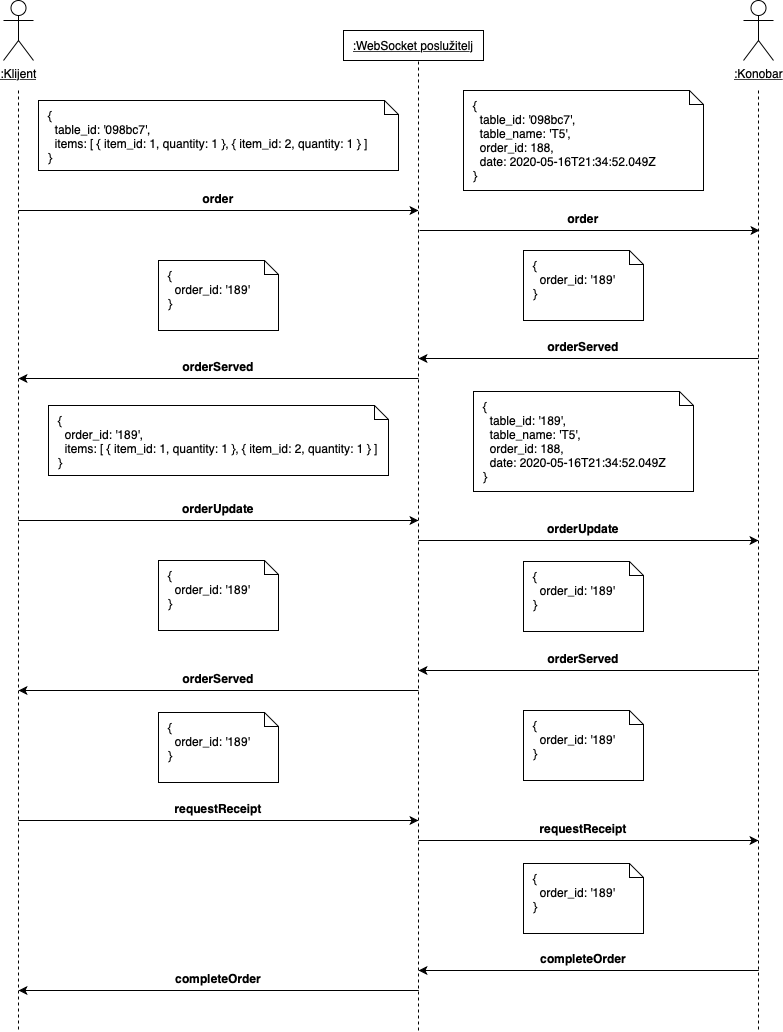

The diagram above was exported from draw.io. Its source (the exported page's mxGraphModel, read from the mxfile embedded in the PNG):
<mxGraphModel dx="96" dy="1739" grid="1" gridSize="10" guides="1" tooltips="1" connect="1" arrows="1" fold="1" page="1" pageScale="1" pageWidth="850" pageHeight="1100" math="0" shadow="0">
  <root>
    <mxCell id="0" />
    <mxCell id="1" parent="0" />
    <mxCell id="dpqnG9nRgr5J7huW6SMS-1" style="edgeStyle=orthogonalEdgeStyle;rounded=0;orthogonalLoop=1;jettySize=auto;html=1;exitX=0.5;exitY=1;exitDx=0;exitDy=0;dashed=1;endArrow=none;endFill=0;" parent="1" source="dpqnG9nRgr5J7huW6SMS-2" edge="1">
      <mxGeometry relative="1" as="geometry">
        <mxPoint x="1385" y="980" as="targetPoint" />
        <Array as="points">
          <mxPoint x="1385" y="10" />
        </Array>
      </mxGeometry>
    </mxCell>
    <mxCell id="dpqnG9nRgr5J7huW6SMS-2" value=":WebSocket poslužitelj" style="rounded=0;whiteSpace=wrap;html=1;fontStyle=4" parent="1" vertex="1">
      <mxGeometry x="1310" y="-20" width="140" height="30" as="geometry" />
    </mxCell>
    <mxCell id="dpqnG9nRgr5J7huW6SMS-3" style="edgeStyle=orthogonalEdgeStyle;rounded=0;orthogonalLoop=1;jettySize=auto;html=1;dashed=1;endArrow=none;endFill=0;" parent="1" edge="1">
      <mxGeometry relative="1" as="geometry">
        <mxPoint x="985" y="980" as="targetPoint" />
        <Array as="points">
          <mxPoint x="985" y="590" />
        </Array>
        <mxPoint x="985" y="40" as="sourcePoint" />
      </mxGeometry>
    </mxCell>
    <mxCell id="dpqnG9nRgr5J7huW6SMS-5" value="" style="endArrow=classic;html=1;" parent="1" edge="1">
      <mxGeometry width="50" height="50" relative="1" as="geometry">
        <mxPoint x="985" y="160" as="sourcePoint" />
        <mxPoint x="1385" y="160" as="targetPoint" />
      </mxGeometry>
    </mxCell>
    <mxCell id="dpqnG9nRgr5J7huW6SMS-6" value="" style="endArrow=none;html=1;startArrow=classic;startFill=1;endFill=0;" parent="1" edge="1">
      <mxGeometry width="50" height="50" relative="1" as="geometry">
        <mxPoint x="1384.9999999999998" y="308" as="sourcePoint" />
        <mxPoint x="1725" y="308" as="targetPoint" />
      </mxGeometry>
    </mxCell>
    <mxCell id="dpqnG9nRgr5J7huW6SMS-7" value="" style="endArrow=classic;html=1;" parent="1" edge="1">
      <mxGeometry width="50" height="50" relative="1" as="geometry">
        <mxPoint x="985" y="470" as="sourcePoint" />
        <mxPoint x="1385" y="470" as="targetPoint" />
      </mxGeometry>
    </mxCell>
    <mxCell id="dpqnG9nRgr5J7huW6SMS-8" value="" style="endArrow=none;html=1;startArrow=classic;startFill=1;endFill=0;" parent="1" edge="1">
      <mxGeometry width="50" height="50" relative="1" as="geometry">
        <mxPoint x="985" y="640" as="sourcePoint" />
        <mxPoint x="1385" y="640" as="targetPoint" />
      </mxGeometry>
    </mxCell>
    <mxCell id="dpqnG9nRgr5J7huW6SMS-9" value="" style="endArrow=classic;html=1;" parent="1" edge="1">
      <mxGeometry width="50" height="50" relative="1" as="geometry">
        <mxPoint x="985" y="770" as="sourcePoint" />
        <mxPoint x="1385" y="770" as="targetPoint" />
      </mxGeometry>
    </mxCell>
    <mxCell id="dpqnG9nRgr5J7huW6SMS-10" value="&lt;span style=&quot;color: rgba(0 , 0 , 0 , 0) ; font-family: monospace ; font-size: 0px ; background-color: rgb(248 , 249 , 250)&quot;&gt;%3CmxGraphModel%3E%3Croot%3E%3CmxCell%20id%3D%220%22%2F%3E%3CmxCell%20id%3D%221%22%20parent%3D%220%22%2F%3E%3CmxCell%20id%3D%222%22%20value%3D%22%26lt%3Bb%26gt%3B%26lt%3Bu%26gt%3BrequestReceipt%26lt%3B%2Fu%26gt%3B%26lt%3B%2Fb%26gt%3B%26lt%3Bbr%26gt%3B%26lt%3Bbr%26gt%3B%7B%20%26lt%3Bbr%26gt%3B%26amp%3Bnbsp%3B%20order_id%3A%20'189'%26lt%3Bbr%26gt%3B%7D%22%20style%3D%22text%3Bhtml%3D1%3Balign%3Dleft%3BverticalAlign%3Dmiddle%3Bresizable%3D0%3Bpoints%3D%5B%5D%3Bautosize%3D1%3Brounded%3D0%3BstrokeColor%3D%2382b366%3Bspacing%3D6%3BfillColor%3D%23d5e8d4%3B%22%20vertex%3D%221%22%20parent%3D%221%22%3E%3CmxGeometry%20x%3D%22966%22%20y%3D%22840%22%20width%3D%22110%22%20height%3D%2290%22%20as%3D%22geometry%22%2F%3E%3C%2FmxCell%3E%3C%2Froot%3E%3C%2FmxGraphModel%3E&lt;/span&gt;" style="edgeLabel;html=1;align=center;verticalAlign=middle;resizable=0;points=[];" parent="dpqnG9nRgr5J7huW6SMS-9" vertex="1" connectable="0">
      <mxGeometry x="0.1821" y="1" relative="1" as="geometry">
        <mxPoint x="-36.55" y="-9" as="offset" />
      </mxGeometry>
    </mxCell>
    <mxCell id="dpqnG9nRgr5J7huW6SMS-11" value="" style="endArrow=none;html=1;startArrow=classic;startFill=1;endFill=0;" parent="1" edge="1">
      <mxGeometry width="50" height="50" relative="1" as="geometry">
        <mxPoint x="1385" y="920" as="sourcePoint" />
        <mxPoint x="1725" y="920" as="targetPoint" />
      </mxGeometry>
    </mxCell>
    <mxCell id="dpqnG9nRgr5J7huW6SMS-12" value="&lt;span style=&quot;color: rgba(0 , 0 , 0 , 0) ; font-family: monospace ; font-size: 0px ; background-color: rgb(248 , 249 , 250)&quot;&gt;%3CmxGraphModel%3E%3Croot%3E%3CmxCell%20id%3D%220%22%2F%3E%3CmxCell%20id%3D%221%22%20parent%3D%220%22%2F%3E%3CmxCell%20id%3D%222%22%20value%3D%22%26lt%3Bb%20style%3D%26quot%3Btext-decoration%3A%20underline%26quot%3B%26gt%3BcompleteOrder%26lt%3B%2Fb%26gt%3B%26lt%3Bbr%26gt%3B%26lt%3Bbr%26gt%3B%7B%26lt%3Bbr%26gt%3B%26amp%3Bnbsp%3B%20order_id%3A%20'189'%26lt%3Bbr%26gt%3B%7D%22%20style%3D%22text%3Bhtml%3D1%3Balign%3Dleft%3BverticalAlign%3Dmiddle%3Bresizable%3D0%3Bpoints%3D%5B%5D%3Bautosize%3D1%3Brounded%3D0%3BstrokeColor%3D%2382b366%3Bspacing%3D6%3BfillColor%3D%23d5e8d4%3B%22%20vertex%3D%221%22%20parent%3D%221%22%3E%3CmxGeometry%20x%3D%22956%22%20y%3D%22990%22%20width%3D%22110%22%20height%3D%2290%22%20as%3D%22geometry%22%2F%3E%3C%2FmxCell%3E%3C%2Froot%3E%3C%2FmxGraphModel%3E&lt;/span&gt;" style="edgeLabel;html=1;align=center;verticalAlign=middle;resizable=0;points=[];" parent="dpqnG9nRgr5J7huW6SMS-11" vertex="1" connectable="0">
      <mxGeometry x="0.1821" y="1" relative="1" as="geometry">
        <mxPoint x="-36.55" y="-9" as="offset" />
      </mxGeometry>
    </mxCell>
    <mxCell id="dpqnG9nRgr5J7huW6SMS-14" style="edgeStyle=orthogonalEdgeStyle;rounded=0;orthogonalLoop=1;jettySize=auto;html=1;startArrow=none;startFill=0;endArrow=none;endFill=0;dashed=1;" parent="1" edge="1">
      <mxGeometry relative="1" as="geometry">
        <mxPoint x="1725" y="980" as="targetPoint" />
        <Array as="points">
          <mxPoint x="1725" y="850" />
        </Array>
        <mxPoint x="1725" y="40" as="sourcePoint" />
      </mxGeometry>
    </mxCell>
    <mxCell id="dpqnG9nRgr5J7huW6SMS-16" value="" style="endArrow=classic;html=1;" parent="1" edge="1">
      <mxGeometry width="50" height="50" relative="1" as="geometry">
        <mxPoint x="1386" y="180" as="sourcePoint" />
        <mxPoint x="1726" y="180" as="targetPoint" />
      </mxGeometry>
    </mxCell>
    <mxCell id="dpqnG9nRgr5J7huW6SMS-19" value="" style="endArrow=none;html=1;startArrow=classic;startFill=1;endFill=0;" parent="1" edge="1">
      <mxGeometry width="50" height="50" relative="1" as="geometry">
        <mxPoint x="985" y="328" as="sourcePoint" />
        <mxPoint x="1385" y="328" as="targetPoint" />
      </mxGeometry>
    </mxCell>
    <mxCell id="dpqnG9nRgr5J7huW6SMS-22" value="" style="endArrow=classic;html=1;" parent="1" edge="1">
      <mxGeometry width="50" height="50" relative="1" as="geometry">
        <mxPoint x="1385" y="490" as="sourcePoint" />
        <mxPoint x="1725" y="490" as="targetPoint" />
      </mxGeometry>
    </mxCell>
    <mxCell id="dpqnG9nRgr5J7huW6SMS-24" value="" style="endArrow=none;html=1;startArrow=classic;startFill=1;endFill=0;" parent="1" edge="1">
      <mxGeometry width="50" height="50" relative="1" as="geometry">
        <mxPoint x="1385" y="620" as="sourcePoint" />
        <mxPoint x="1725" y="620" as="targetPoint" />
      </mxGeometry>
    </mxCell>
    <mxCell id="dpqnG9nRgr5J7huW6SMS-25" value="&lt;span style=&quot;color: rgba(0 , 0 , 0 , 0) ; font-family: monospace ; font-size: 0px ; background-color: rgb(248 , 249 , 250)&quot;&gt;%3CmxGraphModel%3E%3Croot%3E%3CmxCell%20id%3D%220%22%2F%3E%3CmxCell%20id%3D%221%22%20parent%3D%220%22%2F%3E%3CmxCell%20id%3D%222%22%20value%3D%22%26lt%3Bb%26gt%3B%26lt%3Bu%26gt%3BorderServed%26lt%3B%2Fu%26gt%3B%26lt%3B%2Fb%26gt%3B%26lt%3Bbr%26gt%3B%26lt%3Bbr%26gt%3B%7B%20%26lt%3Bbr%26gt%3B%26amp%3Bnbsp%3B%20order_id%3A%20'189'%26lt%3Bbr%26gt%3B%7D%22%20style%3D%22text%3Bhtml%3D1%3Balign%3Dleft%3BverticalAlign%3Dmiddle%3Bresizable%3D0%3Bpoints%3D%5B%5D%3Bautosize%3D1%3Brounded%3D0%3BstrokeColor%3D%2382b366%3Bspacing%3D6%3BfillColor%3D%23d5e8d4%3B%22%20vertex%3D%221%22%20parent%3D%221%22%3E%3CmxGeometry%20x%3D%221286%22%20y%3D%22700%22%20width%3D%22110%22%20height%3D%2290%22%20as%3D%22geometry%22%2F%3E%3C%2FmxCell%3E%3C%2Froot%3E%3C%2FmxGraphModel%3E&lt;/span&gt;" style="edgeLabel;html=1;align=center;verticalAlign=middle;resizable=0;points=[];" parent="dpqnG9nRgr5J7huW6SMS-24" vertex="1" connectable="0">
      <mxGeometry x="0.1821" y="1" relative="1" as="geometry">
        <mxPoint x="-36.55" y="-9" as="offset" />
      </mxGeometry>
    </mxCell>
    <mxCell id="dpqnG9nRgr5J7huW6SMS-28" value="" style="endArrow=classic;html=1;" parent="1" edge="1">
      <mxGeometry width="50" height="50" relative="1" as="geometry">
        <mxPoint x="1385" y="790" as="sourcePoint" />
        <mxPoint x="1725" y="790" as="targetPoint" />
      </mxGeometry>
    </mxCell>
    <mxCell id="dpqnG9nRgr5J7huW6SMS-29" value="&lt;span style=&quot;color: rgba(0 , 0 , 0 , 0) ; font-family: monospace ; font-size: 0px ; background-color: rgb(248 , 249 , 250)&quot;&gt;%3CmxGraphModel%3E%3Croot%3E%3CmxCell%20id%3D%220%22%2F%3E%3CmxCell%20id%3D%221%22%20parent%3D%220%22%2F%3E%3CmxCell%20id%3D%222%22%20value%3D%22%26lt%3Bb%26gt%3B%26lt%3Bu%26gt%3BrequestReceipt%26lt%3B%2Fu%26gt%3B%26lt%3B%2Fb%26gt%3B%26lt%3Bbr%26gt%3B%26lt%3Bbr%26gt%3B%7B%20%26lt%3Bbr%26gt%3B%26amp%3Bnbsp%3B%20order_id%3A%20'189'%26lt%3Bbr%26gt%3B%7D%22%20style%3D%22text%3Bhtml%3D1%3Balign%3Dleft%3BverticalAlign%3Dmiddle%3Bresizable%3D0%3Bpoints%3D%5B%5D%3Bautosize%3D1%3Brounded%3D0%3BstrokeColor%3D%2382b366%3Bspacing%3D6%3BfillColor%3D%23d5e8d4%3B%22%20vertex%3D%221%22%20parent%3D%221%22%3E%3CmxGeometry%20x%3D%22966%22%20y%3D%22840%22%20width%3D%22110%22%20height%3D%2290%22%20as%3D%22geometry%22%2F%3E%3C%2FmxCell%3E%3C%2Froot%3E%3C%2FmxGraphModel%3E&lt;/span&gt;" style="edgeLabel;html=1;align=center;verticalAlign=middle;resizable=0;points=[];" parent="dpqnG9nRgr5J7huW6SMS-28" vertex="1" connectable="0">
      <mxGeometry x="0.1821" y="1" relative="1" as="geometry">
        <mxPoint x="-36.55" y="-9" as="offset" />
      </mxGeometry>
    </mxCell>
    <mxCell id="dpqnG9nRgr5J7huW6SMS-31" value="" style="endArrow=none;html=1;startArrow=classic;startFill=1;endFill=0;" parent="1" edge="1">
      <mxGeometry width="50" height="50" relative="1" as="geometry">
        <mxPoint x="985" y="940" as="sourcePoint" />
        <mxPoint x="1385" y="940" as="targetPoint" />
      </mxGeometry>
    </mxCell>
    <mxCell id="dpqnG9nRgr5J7huW6SMS-32" value="&lt;span style=&quot;color: rgba(0 , 0 , 0 , 0) ; font-family: monospace ; font-size: 0px ; background-color: rgb(248 , 249 , 250)&quot;&gt;%3CmxGraphModel%3E%3Croot%3E%3CmxCell%20id%3D%220%22%2F%3E%3CmxCell%20id%3D%221%22%20parent%3D%220%22%2F%3E%3CmxCell%20id%3D%222%22%20value%3D%22%26lt%3Bb%20style%3D%26quot%3Btext-decoration%3A%20underline%26quot%3B%26gt%3BcompleteOrder%26lt%3B%2Fb%26gt%3B%26lt%3Bbr%26gt%3B%26lt%3Bbr%26gt%3B%7B%26lt%3Bbr%26gt%3B%26amp%3Bnbsp%3B%20order_id%3A%20'189'%26lt%3Bbr%26gt%3B%7D%22%20style%3D%22text%3Bhtml%3D1%3Balign%3Dleft%3BverticalAlign%3Dmiddle%3Bresizable%3D0%3Bpoints%3D%5B%5D%3Bautosize%3D1%3Brounded%3D0%3BstrokeColor%3D%2382b366%3Bspacing%3D6%3BfillColor%3D%23d5e8d4%3B%22%20vertex%3D%221%22%20parent%3D%221%22%3E%3CmxGeometry%20x%3D%22956%22%20y%3D%22990%22%20width%3D%22110%22%20height%3D%2290%22%20as%3D%22geometry%22%2F%3E%3C%2FmxCell%3E%3C%2Froot%3E%3C%2FmxGraphModel%3E&lt;/span&gt;" style="edgeLabel;html=1;align=center;verticalAlign=middle;resizable=0;points=[];" parent="dpqnG9nRgr5J7huW6SMS-31" vertex="1" connectable="0">
      <mxGeometry x="0.1821" y="1" relative="1" as="geometry">
        <mxPoint x="-36.55" y="-9" as="offset" />
      </mxGeometry>
    </mxCell>
    <mxCell id="dpqnG9nRgr5J7huW6SMS-33" value="order" style="text;html=1;strokeColor=none;fillColor=none;align=center;verticalAlign=middle;whiteSpace=wrap;rounded=0;fontStyle=1" parent="1" vertex="1">
      <mxGeometry x="1165" y="138" width="40" height="20" as="geometry" />
    </mxCell>
    <mxCell id="dpqnG9nRgr5J7huW6SMS-34" value="order" style="text;html=1;strokeColor=none;fillColor=none;align=center;verticalAlign=middle;whiteSpace=wrap;rounded=0;fontStyle=1" parent="1" vertex="1">
      <mxGeometry x="1530" y="158" width="40" height="20" as="geometry" />
    </mxCell>
    <mxCell id="dpqnG9nRgr5J7huW6SMS-35" value="orderServed" style="text;html=1;strokeColor=none;fillColor=none;align=center;verticalAlign=middle;whiteSpace=wrap;rounded=0;fontStyle=1" parent="1" vertex="1">
      <mxGeometry x="1530" y="286" width="40" height="20" as="geometry" />
    </mxCell>
    <mxCell id="dpqnG9nRgr5J7huW6SMS-36" value="orderServed" style="text;html=1;strokeColor=none;fillColor=none;align=center;verticalAlign=middle;whiteSpace=wrap;rounded=0;fontStyle=1" parent="1" vertex="1">
      <mxGeometry x="1165" y="306" width="40" height="20" as="geometry" />
    </mxCell>
    <mxCell id="dpqnG9nRgr5J7huW6SMS-37" value="orderUpdate" style="text;html=1;strokeColor=none;fillColor=none;align=center;verticalAlign=middle;whiteSpace=wrap;rounded=0;fontStyle=1" parent="1" vertex="1">
      <mxGeometry x="1165" y="448" width="40" height="20" as="geometry" />
    </mxCell>
    <mxCell id="dpqnG9nRgr5J7huW6SMS-38" value="orderUpdate" style="text;html=1;strokeColor=none;fillColor=none;align=center;verticalAlign=middle;whiteSpace=wrap;rounded=0;fontStyle=1" parent="1" vertex="1">
      <mxGeometry x="1530" y="468" width="40" height="20" as="geometry" />
    </mxCell>
    <mxCell id="dpqnG9nRgr5J7huW6SMS-39" value="orderServed" style="text;html=1;strokeColor=none;fillColor=none;align=center;verticalAlign=middle;whiteSpace=wrap;rounded=0;fontStyle=1" parent="1" vertex="1">
      <mxGeometry x="1530" y="598" width="40" height="20" as="geometry" />
    </mxCell>
    <mxCell id="dpqnG9nRgr5J7huW6SMS-41" value="orderServed" style="text;html=1;strokeColor=none;fillColor=none;align=center;verticalAlign=middle;whiteSpace=wrap;rounded=0;fontStyle=1" parent="1" vertex="1">
      <mxGeometry x="1165" y="618" width="40" height="20" as="geometry" />
    </mxCell>
    <mxCell id="dpqnG9nRgr5J7huW6SMS-42" value="requestReceipt" style="text;html=1;strokeColor=none;fillColor=none;align=center;verticalAlign=middle;whiteSpace=wrap;rounded=0;fontStyle=1" parent="1" vertex="1">
      <mxGeometry x="1165" y="748" width="40" height="20" as="geometry" />
    </mxCell>
    <mxCell id="dpqnG9nRgr5J7huW6SMS-44" value="requestReceipt" style="text;html=1;strokeColor=none;fillColor=none;align=center;verticalAlign=middle;whiteSpace=wrap;rounded=0;fontStyle=1" parent="1" vertex="1">
      <mxGeometry x="1530" y="768" width="40" height="20" as="geometry" />
    </mxCell>
    <mxCell id="dpqnG9nRgr5J7huW6SMS-45" value="completeOrder" style="text;html=1;strokeColor=none;fillColor=none;align=center;verticalAlign=middle;whiteSpace=wrap;rounded=0;fontStyle=1" parent="1" vertex="1">
      <mxGeometry x="1530" y="898" width="40" height="20" as="geometry" />
    </mxCell>
    <mxCell id="dpqnG9nRgr5J7huW6SMS-46" value="completeOrder" style="text;html=1;strokeColor=none;fillColor=none;align=center;verticalAlign=middle;whiteSpace=wrap;rounded=0;fontStyle=1" parent="1" vertex="1">
      <mxGeometry x="1165" y="918" width="40" height="20" as="geometry" />
    </mxCell>
    <mxCell id="dpqnG9nRgr5J7huW6SMS-47" value="&lt;span&gt;{&amp;nbsp;&lt;/span&gt;&lt;br&gt;&lt;span&gt;&amp;nbsp; order_id: '189'&lt;/span&gt;&lt;br&gt;&lt;span&gt;}&lt;/span&gt;" style="shape=note;whiteSpace=wrap;html=1;size=14;verticalAlign=top;align=left;spacingTop=-6;spacing=10;" parent="1" vertex="1">
      <mxGeometry x="1125" y="210" width="120" height="70" as="geometry" />
    </mxCell>
    <mxCell id="dpqnG9nRgr5J7huW6SMS-48" value="&lt;div&gt;{&lt;br&gt;&lt;/div&gt;&lt;div&gt;&amp;nbsp; table_id: '098bc7',&lt;/div&gt;&lt;div&gt;&amp;nbsp; items: [ { item_id: 1, quantity: 1 }, { item_id: 2, quantity: 1 } ]&lt;/div&gt;&lt;div&gt;}&lt;/div&gt;" style="shape=note;whiteSpace=wrap;html=1;size=14;verticalAlign=top;align=left;spacingTop=-6;spacing=10;" parent="1" vertex="1">
      <mxGeometry x="1005" y="50" width="360" height="70" as="geometry" />
    </mxCell>
    <mxCell id="dpqnG9nRgr5J7huW6SMS-49" value="&lt;div&gt;{&lt;/div&gt;&lt;div&gt;&amp;nbsp; table_id: '098bc7',&lt;/div&gt;&lt;div&gt;&amp;nbsp; table_name: 'T5',&lt;br&gt;&lt;/div&gt;&lt;div&gt;&amp;nbsp; order_id: 188,&lt;/div&gt;&lt;div&gt;&amp;nbsp; date: 2020-05-16T21:34:52.049Z&lt;/div&gt;&lt;div&gt;}&lt;/div&gt;" style="shape=note;whiteSpace=wrap;html=1;size=14;verticalAlign=top;align=left;spacingTop=-6;spacing=10;" parent="1" vertex="1">
      <mxGeometry x="1430" y="40" width="240" height="100" as="geometry" />
    </mxCell>
    <mxCell id="dpqnG9nRgr5J7huW6SMS-50" value="&lt;span&gt;{&amp;nbsp;&lt;/span&gt;&lt;br&gt;&lt;span&gt;&amp;nbsp; order_id: '189'&lt;/span&gt;&lt;br&gt;&lt;span&gt;}&lt;/span&gt;" style="shape=note;whiteSpace=wrap;html=1;size=14;verticalAlign=top;align=left;spacingTop=-6;spacing=10;" parent="1" vertex="1">
      <mxGeometry x="1490" y="200" width="120" height="70" as="geometry" />
    </mxCell>
    <mxCell id="dpqnG9nRgr5J7huW6SMS-52" value="&lt;div&gt;{&lt;/div&gt;&lt;div&gt;&amp;nbsp; order_id: '189',&lt;/div&gt;&lt;div&gt;&amp;nbsp; items: [ { item_id: 1, quantity: 1 }, { item_id: 2, quantity: 1 } ]&lt;/div&gt;&lt;div&gt;}&lt;/div&gt;" style="shape=note;whiteSpace=wrap;html=1;size=14;verticalAlign=top;align=left;spacingTop=-6;spacing=10;" parent="1" vertex="1">
      <mxGeometry x="1015" y="355" width="340" height="70" as="geometry" />
    </mxCell>
    <mxCell id="dpqnG9nRgr5J7huW6SMS-53" value="&lt;div&gt;{&lt;br&gt;&lt;/div&gt;&lt;div&gt;&amp;nbsp; table_id: '189',&lt;/div&gt;&lt;div&gt;&amp;nbsp; table_name: 'T5',&lt;br&gt;&lt;/div&gt;&lt;div&gt;&amp;nbsp; order_id: 188,&lt;br&gt;&lt;/div&gt;&lt;div&gt;&amp;nbsp; date: 2020-05-16T21:34:52.049Z&lt;/div&gt;&lt;div&gt;}&lt;/div&gt;" style="shape=note;whiteSpace=wrap;html=1;size=14;verticalAlign=top;align=left;spacingTop=-6;spacing=10;" parent="1" vertex="1">
      <mxGeometry x="1440" y="341" width="220" height="100" as="geometry" />
    </mxCell>
    <mxCell id="dpqnG9nRgr5J7huW6SMS-54" value="&lt;span&gt;{&amp;nbsp;&lt;/span&gt;&lt;br&gt;&lt;span&gt;&amp;nbsp; order_id: '189'&lt;/span&gt;&lt;br&gt;&lt;span&gt;}&lt;/span&gt;" style="shape=note;whiteSpace=wrap;html=1;size=14;verticalAlign=top;align=left;spacingTop=-6;spacing=10;" parent="1" vertex="1">
      <mxGeometry x="1490" y="511" width="120" height="70" as="geometry" />
    </mxCell>
    <mxCell id="dpqnG9nRgr5J7huW6SMS-55" value="&lt;span&gt;{&amp;nbsp;&lt;/span&gt;&lt;br&gt;&lt;span&gt;&amp;nbsp; order_id: '189'&lt;/span&gt;&lt;br&gt;&lt;span&gt;}&lt;/span&gt;" style="shape=note;whiteSpace=wrap;html=1;size=14;verticalAlign=top;align=left;spacingTop=-6;spacing=10;" parent="1" vertex="1">
      <mxGeometry x="1125" y="510" width="120" height="70" as="geometry" />
    </mxCell>
    <mxCell id="dpqnG9nRgr5J7huW6SMS-56" value="&lt;span&gt;{&amp;nbsp;&lt;/span&gt;&lt;br&gt;&lt;span&gt;&amp;nbsp; order_id: '189'&lt;/span&gt;&lt;br&gt;&lt;span&gt;}&lt;/span&gt;" style="shape=note;whiteSpace=wrap;html=1;size=14;verticalAlign=top;align=left;spacingTop=-6;spacing=10;" parent="1" vertex="1">
      <mxGeometry x="1125" y="662" width="120" height="70" as="geometry" />
    </mxCell>
    <mxCell id="dpqnG9nRgr5J7huW6SMS-59" value="&lt;span&gt;{&amp;nbsp;&lt;/span&gt;&lt;br&gt;&lt;span&gt;&amp;nbsp; order_id: '189'&lt;/span&gt;&lt;br&gt;&lt;span&gt;}&lt;/span&gt;" style="shape=note;whiteSpace=wrap;html=1;size=14;verticalAlign=top;align=left;spacingTop=-6;spacing=10;" parent="1" vertex="1">
      <mxGeometry x="1490" y="660" width="120" height="70" as="geometry" />
    </mxCell>
    <mxCell id="dpqnG9nRgr5J7huW6SMS-60" value="&lt;span&gt;{&amp;nbsp;&lt;/span&gt;&lt;br&gt;&lt;span&gt;&amp;nbsp; order_id: '189'&lt;/span&gt;&lt;br&gt;&lt;span&gt;}&lt;/span&gt;" style="shape=note;whiteSpace=wrap;html=1;size=14;verticalAlign=top;align=left;spacingTop=-6;spacing=10;" parent="1" vertex="1">
      <mxGeometry x="1490" y="813" width="120" height="70" as="geometry" />
    </mxCell>
    <mxCell id="dpqnG9nRgr5J7huW6SMS-61" value="&lt;u&gt;:Klijent&lt;/u&gt;" style="shape=umlActor;verticalLabelPosition=bottom;labelBackgroundColor=#ffffff;verticalAlign=top;html=1;outlineConnect=0;" parent="1" vertex="1">
      <mxGeometry x="970" y="-50" width="30" height="60" as="geometry" />
    </mxCell>
    <mxCell id="dpqnG9nRgr5J7huW6SMS-64" value="&lt;u&gt;:Konobar&lt;/u&gt;" style="shape=umlActor;verticalLabelPosition=bottom;labelBackgroundColor=#ffffff;verticalAlign=top;html=1;outlineConnect=0;" parent="1" vertex="1">
      <mxGeometry x="1710" y="-50" width="30" height="60" as="geometry" />
    </mxCell>
  </root>
</mxGraphModel>